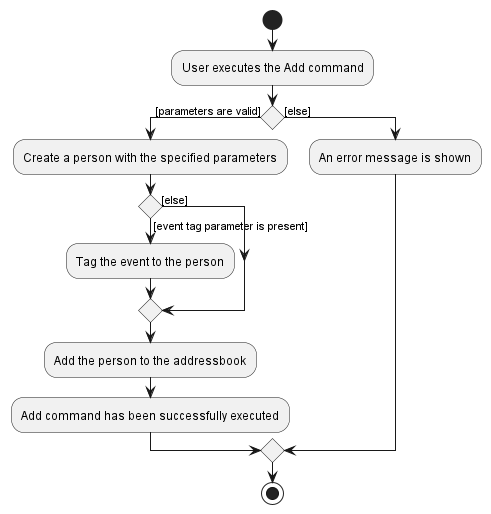

The diagram above was rendered by PlantUML. Its source (embedded in the PNG):
@startuml
start
:User executes the Add command;

'Since the beta syntax does not support placing the condition outside the
'diamond we place it as the true branch instead.

if () then ([parameters are valid])
    :Create a person with the specified parameters;
if () then ([event tag parameter is present])
    :Tag the event to the person;
else ([else])
endif
    :Add the person to the addressbook;
    :Add command has been successfully executed;
else ([else])
    :An error message is shown;
endif
stop
@enduml